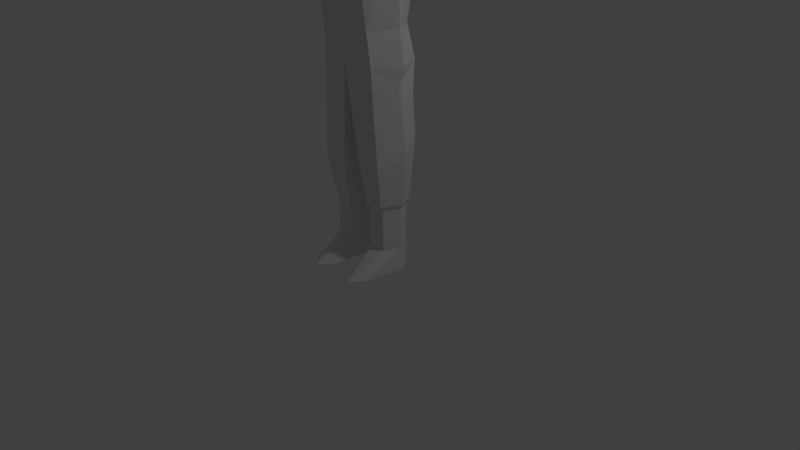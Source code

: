 # Source: villager_reduced_rigged.blend  (saved by Blender 2.76.0; exported with 4.5.12 LTS)
import bpy
from mathutils import Matrix  # noqa: F401  (used for matrix-valued properties, if any)

bpy.ops.wm.read_factory_settings(use_empty=True)
scene = bpy.context.scene
scene.name = 'Scene'

# ---- collections
col_collection_1 = bpy.data.collections.new('Collection 1'); scene.collection.children.link(col_collection_1)

# ---- materials (node trees are filled in below, after node groups)
mat_material = bpy.data.materials.new('Material')
mat_material.alpha_threshold = 0.0
mat_material.use_transparent_shadow = False
mat_material.roughness = 0.5
mat_material.line_color = (0.0, 0.0, 0.0, 1.0)

# ---- material node trees

# ---- world
world_world = bpy.data.worlds.new('World'); scene.world = world_world
world_world.color = (0.05088, 0.05088, 0.05088)
world_world.use_sun_shadow = False
world_world.sun_shadow_jitter_overblur = 0.0
world_world.cycles.sampling_method = 'MANUAL'
world_world.cycles.sample_map_resolution = 256

# ---- cameras
cam_camera = bpy.data.cameras.new('Camera')
cam_camera.clip_end = 100.0
cam_camera.lens = 35.0
cam_camera.sensor_width = 32.0
cam_camera.sensor_height = 18.0
cam_camera.ortho_scale = 7.314
cam_camera.dof.focus_distance = 0.0
cam_camera.dof.aperture_fstop = 128.0

# ---- lights
light_lamp = bpy.data.lights.new('Lamp', 'POINT')
light_lamp.transmission_factor = 0.0
light_lamp.cutoff_distance = 30.0
light_lamp.energy = 100.0
light_lamp.shadow_buffer_clip_start = 1.001
light_lamp.shadow_soft_size = 0.1
light_lamp.shadow_maximum_resolution = 0.006
light_lamp.use_absolute_resolution = True
light_lamp.cycles.use_multiple_importance_sampling = False

# ---- meshes
me_cube = bpy.data.meshes.new('Cube')
me_cube.from_pydata([(0.0, -0.5211, 3.831), (0.0, -0.3852, 2.999), (0.0, 0.5211, 3.831), (0.0, 0.3739, 2.999), (0.0, 0.5342, 4.445), (0.0, -0.5342, 4.445), (0.5333, 0.2545, 4.76), (0.5333, -0.2545, 4.713), (0.0, 0.2545, 4.785), (-2.966e-08, -0.327, 4.65), (0.5418, 0.0003067, 2.999), (0.3614, -0.3355, 2.999), (0.6663, -0.1462, 4.151), (1.25, -0.1126, 4.288), (0.3614, 0.2788, 2.999), (0.6663, 0.1462, 4.151), (1.25, 0.1126, 4.288), (0.3713, -0.4698, 3.946), (0.3713, -0.4892, 4.445), (0.3713, 0.4892, 4.445), (0.3713, 0.4698, 3.944), (0.8984, 0.181, 4.655), (0.8006, 0.3086, 4.403), (0.8006, -0.3086, 4.442), (0.8984, -0.181, 4.616), (1.25, -0.09271, 4.617), (1.25, -0.2223, 4.489), (1.25, 0.2223, 4.489), (1.25, 0.09271, 4.652), (1.911, 0.1925, 4.486), (1.856, 0.09746, 4.313), (1.77, -0.09747, 4.313), (1.709, -0.1925, 4.486), (1.77, -0.08029, 4.597), (1.856, 0.08028, 4.628), (2.28, 0.1839, 4.486), (2.28, 0.09308, 4.32), (2.28, -0.09309, 4.32), (2.28, -0.1839, 4.486), (2.28, -0.07668, 4.591), (2.28, 0.07668, 4.621), (0.174, 0.2128, 4.785), (0.25, -0.2545, 4.713), (0.1863, -0.2545, 5.021), (-2.966e-08, -0.2862, 5.021), (0.174, 0.2545, 5.021), (-2.966e-08, 0.2545, 5.021), (0.3439, -0.2807, 5.021), (0.0, -0.5416, 4.849), (0.1885, -0.3941, 5.575), (0.0, -0.4704, 5.575), (0.1307, -0.5299, 4.894), (0.2564, -0.4704, 5.104), (0.0, 0.2039, 5.661), (0.0, -0.5436, 5.248), (0.252, 0.3328, 4.881), (0.0, 0.3328, 4.881), (0.2845, -0.4172, 5.652), (0.4218, -0.3038, 4.979), (0.07794, -0.4935, 5.652), (0.2995, 0.1147, 5.613), (0.03909, 0.08045, 5.744), (0.0, 0.4605, 2.582), (0.0, -0.3569, 2.582), (0.3911, -0.3106, 2.582), (0.6057, -0.005334, 2.582), (0.3911, 0.3681, 2.582), (0.1552, 0.3655, 2.22), (0.5782, -0.03593, 2.403), (0.4672, 0.2649, 2.22), (0.0, 0.03207, 2.403), (0.4586, -0.3086, 1.395), (0.6022, 0.00558, 1.567), (0.1313, -0.3093, 1.395), (0.4811, 0.2839, 1.681), (0.1406, 0.3173, 1.681), (0.02818, -0.005293, 1.567), (0.4254, -0.2363, 0.8734), (0.5358, 0.005214, 0.8734), (0.1739, -0.2368, 0.8734), (0.4427, 0.2191, 0.8734), (0.181, 0.2448, 0.8734), (0.09459, -0.003143, 0.8734), (0.4061, -0.1942, 0.8071), (0.4971, 0.005001, 0.8071), (0.1986, -0.1946, 0.8071), (0.4204, 0.1814, 0.8071), (0.2045, 0.2026, 0.8071), (0.1332, -0.001892, 0.8071), (0.4061, -0.1942, 0.273), (0.4971, 0.005001, 0.273), (0.1986, -0.1946, 0.273), (0.4204, 0.1814, 0.273), (0.2045, 0.2026, 0.273), (0.1332, -0.001892, 0.273), (0.5338, 0.005001, 3.725e-09), (0.4204, 0.1814, 3.725e-09), (0.2045, 0.2026, 3.725e-09), (0.09655, -0.001892, 3.725e-09), (0.3024, -0.7016, 3.725e-09), (0.4519, -0.5431, 3.725e-09), (0.1548, -0.5432, 3.725e-09), (2.674, 0.1112, 4.48), (2.674, -3.757e-06, 4.379), (2.674, -0.1112, 4.48), (2.674, -3.839e-06, 4.552), (2.857, 0.1854, 4.483), (2.857, -0.003605, 4.355), (2.857, -0.1926, 4.483), (2.857, -0.003606, 4.577), (3.034, 0.1066, 4.478), (3.034, -0.1138, 4.478)], [], [(1, 11, 0), (21, 22, 19, 6), (7, 6, 42), (5, 18, 9), (23, 24, 7, 18), (0, 17, 5), (14, 15, 10), (15, 14, 20), (14, 3, 2, 20), (20, 2, 4, 19), (19, 4, 8, 41, 6), (15, 20, 19, 22), (10, 15, 12), (23, 26, 25, 24), (27, 22, 21, 28), (21, 24, 25, 28), (12, 15, 16, 13), (10, 11, 64, 65), (7, 24, 21, 6), (10, 12, 11), (15, 22, 27, 16), (11, 12, 17), (23, 12, 13, 26), (17, 12, 23, 18), (34, 33, 39, 40), (28, 25, 33, 34), (36, 35, 102, 103), (33, 32, 38, 39), (30, 29, 35, 36), (32, 31, 37, 38), (29, 34, 40, 35), (31, 30, 36, 37), (42, 41, 45, 43), (48, 51, 54), (41, 8, 46, 45), (9, 42, 43, 44), (44, 43, 51, 48), (51, 47, 52), (43, 47, 51), (47, 49, 52), (43, 45, 47), (54, 49, 50), (54, 52, 49), (51, 52, 54), (49, 47, 58, 57), (47, 45, 58), (45, 46, 56, 55), (50, 49, 57, 59), (55, 53, 60), (57, 60, 61), (59, 57, 61), (45, 55, 58), (62, 66, 69, 67), (3, 14, 66, 62), (11, 1, 63, 64), (1, 3, 62, 70, 63), (14, 10, 65, 66), (66, 65, 68, 69), (67, 69, 74, 75), (70, 62, 67), (76, 75, 81, 82), (74, 72, 78, 80), (71, 73, 79, 77), (73, 76, 82, 79), (75, 74, 80, 81), (72, 71, 77, 78), (17, 18, 5), (11, 17, 0), (9, 18, 42), (18, 7, 42), (6, 41, 42), (82, 81, 87, 88), (80, 78, 84, 86), (85, 88, 94, 91), (81, 80, 86, 87), (94, 93, 97, 98), (87, 86, 92, 93), (84, 83, 89, 90), (88, 87, 93, 94), (86, 84, 90, 92), (83, 85, 91, 89), (90, 89, 100, 95), (92, 90, 95, 96), (89, 99, 100), (93, 92, 96, 97), (91, 94, 98, 101), (104, 103, 107, 108), (37, 36, 103), (39, 38, 104, 105), (111, 107, 110), (109, 111, 110), (105, 104, 108, 109), (103, 102, 106, 107), (40, 39, 105), (35, 40, 105, 102), (38, 37, 103, 104), (102, 105, 109, 106), (16, 27, 29, 30), (26, 13, 31, 32), (27, 28, 34, 29), (13, 16, 30, 31), (25, 26, 32, 33), (60, 53, 61), (55, 56, 53), (58, 55, 60), (57, 58, 60), (53, 50, 59, 61), (65, 64, 68), (68, 64, 71, 72), (70, 67, 75, 76), (63, 70, 76, 73), (64, 63, 73, 71), (69, 68, 72, 74), (79, 82, 88, 85), (77, 79, 85, 83), (78, 77, 83, 84), (96, 95, 100, 99, 101, 98, 97), (89, 91, 99), (91, 101, 99), (106, 109, 110), (107, 106, 110), (108, 107, 111), (109, 108, 111)])
me_cube.materials.append(mat_material)
me_cube.use_remesh_preserve_volume = False
me_cube.use_remesh_preserve_attributes = False
me_cube.use_mirror_vertex_groups = False
me_cube.update()
arm_armature_001 = bpy.data.armatures.new('Armature.001')  # bones are not reproduced

# ---- objects
ob_empty = bpy.data.objects.new('Empty', None)
ob_armature = bpy.data.objects.new('Armature', arm_armature_001)
ob_cube = bpy.data.objects.new('Cube', me_cube)
ob_lamp = bpy.data.objects.new('Lamp', light_lamp)
ob_camera = bpy.data.objects.new('Camera', cam_camera)

# ---- transforms, parenting, visibility, modifiers, constraints
ob_empty.location = (0.3118, 0.009217, 0.1632)
ob_empty.empty_image_offset = (0.0, 0.0)
ob_empty.lineart.crease_threshold = 0.0
ob_armature.location = (0.0, 0.0, 0.0)
ob_armature.show_in_front = True
ob_armature.lineart.crease_threshold = 0.0
ob_cube.parent = ob_armature
ob_cube.location = (0.0, 0.0, 0.0)
ob_cube.lock_rotations_4d = False
ob_cube.empty_display_type = 'ARROWS'
ob_cube.lineart.crease_threshold = 0.0
_m = ob_cube.modifiers.new('Mirror', 'MIRROR')
_m = ob_cube.modifiers.new('Armature', 'ARMATURE')
_m = ob_cube.modifiers.new('Armature.001', 'ARMATURE')
_m.object = ob_armature
ob_lamp.location = (4.076, 1.005, 5.904)
ob_lamp.rotation_euler = (0.6503, 0.05522, 1.866)
ob_lamp.lock_rotations_4d = False
ob_lamp.empty_display_type = 'ARROWS'
ob_lamp.color = (0.0, 0.0, 0.0, 0.0)
ob_lamp.lineart.crease_threshold = 0.0
ob_camera.location = (7.481, -6.508, 5.344)
ob_camera.rotation_euler = (1.109, 0.01082, 0.8149)
ob_camera.lock_rotations_4d = False
ob_camera.empty_display_type = 'ARROWS'
ob_camera.color = (0.0, 0.0, 0.0, 0.0)
ob_camera.display_type = 'WIRE'
ob_camera.lineart.crease_threshold = 0.0

# ---- collection membership
col_collection_1.objects.link(ob_empty)
col_collection_1.objects.link(ob_armature)
col_collection_1.objects.link(ob_cube)
col_collection_1.objects.link(ob_lamp)
col_collection_1.objects.link(ob_camera)

# ---- scene / render settings (as saved in the file)
scene.camera = ob_camera
scene.frame_start = 1; scene.frame_end = 250; scene.frame_set(202)
scene.render.engine = 'BLENDER_EEVEE_NEXT'
scene.render.resolution_percentage = 50
scene.render.dither_intensity = 0.0
scene.cycles.use_denoising = False
scene.cycles.samples = 10
scene.cycles.sampling_pattern = 'TABULATED_SOBOL'
scene.cycles.light_sampling_threshold = 0.0
scene.cycles.use_adaptive_sampling = False
scene.cycles.use_light_tree = False
scene.cycles.blur_glossy = 0.0
scene.cycles.pixel_filter_type = 'GAUSSIAN'
scene.cycles.sample_clamp_indirect = 0.0
scene.view_settings.view_transform = 'Standard'
bpy.context.view_layer.update()
